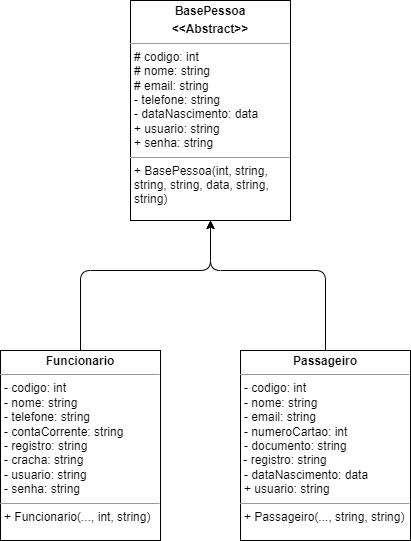

The diagram above was exported from draw.io. Its source (the exported page's mxGraphModel, read from the mxfile embedded in the PNG):
<mxGraphModel dx="261" dy="779" grid="1" gridSize="10" guides="1" tooltips="1" connect="1" arrows="1" fold="1" page="1" pageScale="1" pageWidth="850" pageHeight="1100" math="0" shadow="0">
  <root>
    <mxCell id="0" />
    <mxCell id="1" parent="0" />
    <mxCell id="2" value="&lt;p style=&quot;margin:0px;margin-top:4px;text-align:center;&quot;&gt;&lt;b&gt;BasePessoa&lt;/b&gt;&lt;/p&gt;&lt;p style=&quot;margin:0px;margin-top:4px;text-align:center;&quot;&gt;&lt;b&gt;&amp;lt;&amp;lt;Abstract&amp;gt;&amp;gt;&lt;/b&gt;&lt;/p&gt;&lt;hr size=&quot;1&quot;&gt;&lt;p style=&quot;margin:0px;margin-left:4px;&quot;&gt;# codigo: int&lt;/p&gt;&lt;p style=&quot;margin:0px;margin-left:4px;&quot;&gt;# nome: string&lt;/p&gt;&lt;p style=&quot;margin:0px;margin-left:4px;&quot;&gt;# email: string&lt;/p&gt;&lt;p style=&quot;margin:0px;margin-left:4px;&quot;&gt;- telefone: string&lt;/p&gt;&lt;p style=&quot;margin:0px;margin-left:4px;&quot;&gt;- dataNascimento: data&lt;/p&gt;&lt;p style=&quot;margin:0px;margin-left:4px;&quot;&gt;+ usuario: string&lt;/p&gt;&lt;p style=&quot;margin:0px;margin-left:4px;&quot;&gt;+ senha: string&lt;/p&gt;&lt;hr size=&quot;1&quot;&gt;&lt;p style=&quot;margin:0px;margin-left:4px;&quot;&gt;+ BasePessoa(int, string,&amp;nbsp;&lt;/p&gt;&lt;p style=&quot;margin:0px;margin-left:4px;&quot;&gt;string, string, data, string,&amp;nbsp;&lt;/p&gt;&lt;p style=&quot;margin:0px;margin-left:4px;&quot;&gt;string)&lt;/p&gt;" style="verticalAlign=top;align=left;overflow=fill;fontSize=12;fontFamily=Helvetica;html=1;" vertex="1" parent="1">
      <mxGeometry x="170" y="50" width="160" height="220" as="geometry" />
    </mxCell>
    <mxCell id="5" style="edgeStyle=none;html=1;entryX=0.5;entryY=1;entryDx=0;entryDy=0;" edge="1" parent="1" source="4" target="2">
      <mxGeometry relative="1" as="geometry">
        <Array as="points">
          <mxPoint x="120" y="320" />
          <mxPoint x="250" y="320" />
        </Array>
      </mxGeometry>
    </mxCell>
    <mxCell id="4" value="&lt;p style=&quot;margin:0px;margin-top:4px;text-align:center;&quot;&gt;&lt;b&gt;Funcionario&lt;/b&gt;&lt;/p&gt;&lt;hr size=&quot;1&quot;&gt;&lt;p style=&quot;margin:0px;margin-left:4px;&quot;&gt;- codigo: int&lt;/p&gt;&lt;p style=&quot;margin:0px;margin-left:4px;&quot;&gt;- nome: string&lt;/p&gt;&lt;p style=&quot;margin:0px;margin-left:4px;&quot;&gt;- telefone: string&lt;/p&gt;&lt;p style=&quot;margin:0px;margin-left:4px;&quot;&gt;- contaCorrente: string&lt;/p&gt;&lt;p style=&quot;margin:0px;margin-left:4px;&quot;&gt;- registro: string&lt;/p&gt;&lt;p style=&quot;margin:0px;margin-left:4px;&quot;&gt;- cracha: string&lt;/p&gt;&lt;p style=&quot;margin:0px;margin-left:4px;&quot;&gt;- usuario: string&lt;/p&gt;&lt;p style=&quot;margin:0px;margin-left:4px;&quot;&gt;- senha: string&lt;/p&gt;&lt;hr size=&quot;1&quot;&gt;&lt;p style=&quot;margin:0px;margin-left:4px;&quot;&gt;+ Funcionario(..., int, string)&lt;br&gt;&lt;/p&gt;" style="verticalAlign=top;align=left;overflow=fill;fontSize=12;fontFamily=Helvetica;html=1;" vertex="1" parent="1">
      <mxGeometry x="40" y="400" width="160" height="190" as="geometry" />
    </mxCell>
    <mxCell id="7" style="edgeStyle=none;html=1;entryX=0.5;entryY=1;entryDx=0;entryDy=0;" edge="1" parent="1" source="6" target="2">
      <mxGeometry relative="1" as="geometry">
        <Array as="points">
          <mxPoint x="365" y="320" />
          <mxPoint x="250" y="320" />
        </Array>
      </mxGeometry>
    </mxCell>
    <mxCell id="6" value="&lt;p style=&quot;margin:0px;margin-top:4px;text-align:center;&quot;&gt;&lt;b&gt;Passageiro&lt;br&gt;&lt;/b&gt;&lt;/p&gt;&lt;hr size=&quot;1&quot;&gt;&lt;p style=&quot;margin:0px;margin-left:4px;&quot;&gt;- codigo: int&lt;/p&gt;&lt;p style=&quot;margin:0px;margin-left:4px;&quot;&gt;- nome: string&lt;/p&gt;&lt;p style=&quot;margin:0px;margin-left:4px;&quot;&gt;- email: string&lt;/p&gt;&lt;p style=&quot;margin:0px;margin-left:4px;&quot;&gt;- numeroCartao: int&lt;/p&gt;&lt;p style=&quot;margin:0px;margin-left:4px;&quot;&gt;- documento: string&lt;/p&gt;&lt;p style=&quot;margin:0px;margin-left:4px;&quot;&gt;&lt;/p&gt;&amp;nbsp;- registro: string&lt;p style=&quot;margin:0px;margin-left:4px;&quot;&gt;- dataNascimento: data&lt;/p&gt;&lt;p style=&quot;margin:0px;margin-left:4px;&quot;&gt;+ usuario: string&lt;br&gt;&lt;/p&gt;&lt;hr size=&quot;1&quot;&gt;&lt;p style=&quot;margin:0px;margin-left:4px;&quot;&gt;+ Passageiro(..., string, string)&lt;/p&gt;" style="verticalAlign=top;align=left;overflow=fill;fontSize=12;fontFamily=Helvetica;html=1;" vertex="1" parent="1">
      <mxGeometry x="280" y="400" width="170" height="190" as="geometry" />
    </mxCell>
  </root>
</mxGraphModel>